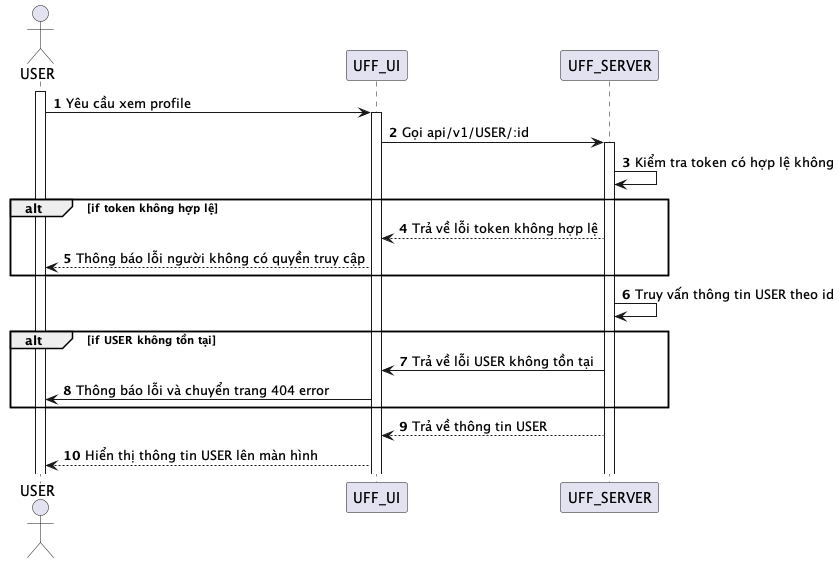

The diagram above was rendered by PlantUML. Its source (embedded in the PNG):
@startuml
autonumber
actor USER
activate USER
USER -> UFF_UI: Yêu cầu xem profile
activate UFF_UI
UFF_UI -> UFF_SERVER: Gọi api/v1/USER/:id
activate UFF_SERVER
UFF_SERVER -> UFF_SERVER: Kiểm tra token có hợp lệ không
alt if token không hợp lệ
UFF_SERVER --> UFF_UI: Trả về lỗi token không hợp lệ
UFF_UI --> USER: Thông báo lỗi người không có quyền truy cập
end
UFF_SERVER -> UFF_SERVER: Truy vấn thông tin USER theo id

alt if USER không tồn tại
UFF_SERVER -> UFF_UI: Trả về lỗi USER không tồn tại
UFF_UI -> USER: Thông báo lỗi và chuyển trang 404 error
end

UFF_SERVER --> UFF_UI: Trả về thông tin USER
UFF_UI --> USER: Hiển thị thông tin USER lên màn hình
@enduml